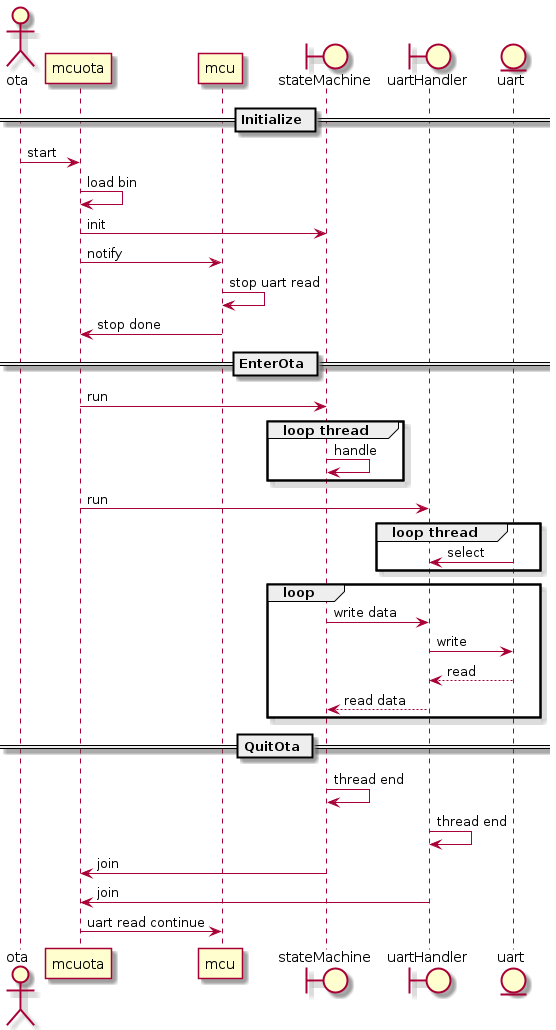

The diagram above was rendered by PlantUML. Its source (embedded in the PNG):
@startuml dataflow
skin rose
actor ota
participant mcuota
participant mcu
boundary stateMachine
boundary uartHandler
entity uart

== Initialize ==
ota ->  mcuota:start
mcuota -> mcuota :load bin
mcuota -> stateMachine :init
mcuota -> mcu:notify
mcu -> mcu : stop uart read
mcu -> mcuota : stop done

== EnterOta ==
mcuota -> stateMachine :run
group  loop thread
stateMachine -> stateMachine : handle
end group

mcuota -> uartHandler: run
group loop thread
uart -> uartHandler : select
end group

group  loop
stateMachine -> uartHandler : write data
uartHandler -> uart : write
uart --> uartHandler : read
uartHandler --> stateMachine : read data
end group

== QuitOta ==
stateMachine -> stateMachine: thread end
uartHandler -> uartHandler : thread end
stateMachine -> mcuota : join
uartHandler -> mcuota : join
mcuota -> mcu : uart read continue

@enduml